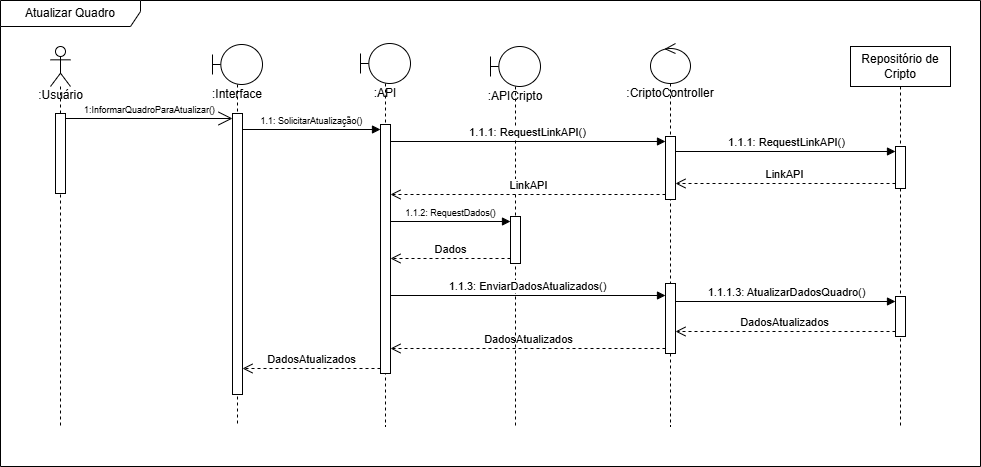

The diagram above was exported from draw.io. Its source (the exported page's mxGraphModel, read from the mxfile embedded in the PNG):
<mxGraphModel dx="1400" dy="815" grid="1" gridSize="10" guides="1" tooltips="1" connect="1" arrows="1" fold="1" page="1" pageScale="1" pageWidth="827" pageHeight="1169" math="0" shadow="0">
  <root>
    <mxCell id="0" />
    <mxCell id="1" parent="0" />
    <object label="&lt;div&gt;&lt;br&gt;&lt;/div&gt;:Usuário" id="TPVHz8wVQf9FJ052up42-14">
      <mxCell style="shape=umlLifeline;perimeter=lifelinePerimeter;html=1;container=1;dropTarget=0;collapsible=0;recursiveResize=0;outlineConnect=0;portConstraint=eastwest;newEdgeStyle={&quot;curved&quot;:0,&quot;rounded&quot;:0};participant=umlActor;size=40;textShadow=0;verticalAlign=top;labelPosition=center;verticalLabelPosition=middle;align=center;spacingTop=21;labelBackgroundColor=none;spacing=2;" parent="1" vertex="1">
        <mxGeometry x="120" y="210" width="20" height="380" as="geometry" />
      </mxCell>
    </object>
    <mxCell id="TPVHz8wVQf9FJ052up42-24" value="" style="html=1;points=[[0,0,0,0,5],[0,1,0,0,-5],[1,0,0,0,5],[1,1,0,0,-5]];perimeter=orthogonalPerimeter;outlineConnect=0;targetShapes=umlLifeline;portConstraint=eastwest;newEdgeStyle={&quot;curved&quot;:0,&quot;rounded&quot;:0};" parent="TPVHz8wVQf9FJ052up42-14" vertex="1">
      <mxGeometry x="5" y="67" width="10" height="80" as="geometry" />
    </mxCell>
    <mxCell id="TPVHz8wVQf9FJ052up42-18" value=":Interface" style="shape=umlLifeline;perimeter=lifelinePerimeter;whiteSpace=wrap;html=1;container=1;dropTarget=0;collapsible=0;recursiveResize=0;outlineConnect=0;portConstraint=eastwest;newEdgeStyle={&quot;curved&quot;:0,&quot;rounded&quot;:0};participant=umlBoundary;spacingTop=36;verticalAlign=top;" parent="1" vertex="1">
      <mxGeometry x="282" y="208" width="50" height="382" as="geometry" />
    </mxCell>
    <mxCell id="TPVHz8wVQf9FJ052up42-32" value="" style="html=1;points=[[0,0,0,0,5],[0,1,0,0,-5],[1,0,0,0,5],[1,1,0,0,-5]];perimeter=orthogonalPerimeter;outlineConnect=0;targetShapes=umlLifeline;portConstraint=eastwest;newEdgeStyle={&quot;curved&quot;:0,&quot;rounded&quot;:0};" parent="TPVHz8wVQf9FJ052up42-18" vertex="1">
      <mxGeometry x="20" y="69" width="10" height="281" as="geometry" />
    </mxCell>
    <mxCell id="TPVHz8wVQf9FJ052up42-21" value=":CriptoController" style="shape=umlLifeline;perimeter=lifelinePerimeter;whiteSpace=wrap;html=1;container=1;dropTarget=0;collapsible=0;recursiveResize=0;outlineConnect=0;portConstraint=eastwest;newEdgeStyle={&quot;curved&quot;:0,&quot;rounded&quot;:0};participant=umlControl;spacingTop=36;verticalAlign=top;" parent="1" vertex="1">
      <mxGeometry x="720" y="207" width="40" height="383" as="geometry" />
    </mxCell>
    <mxCell id="TPVHz8wVQf9FJ052up42-38" value="" style="html=1;points=[[0,0,0,0,5],[0,1,0,0,-5],[1,0,0,0,5],[1,1,0,0,-5]];perimeter=orthogonalPerimeter;outlineConnect=0;targetShapes=umlLifeline;portConstraint=eastwest;newEdgeStyle={&quot;curved&quot;:0,&quot;rounded&quot;:0};" parent="TPVHz8wVQf9FJ052up42-21" vertex="1">
      <mxGeometry x="15" y="240" width="10" height="70" as="geometry" />
    </mxCell>
    <mxCell id="kH8nTJ_qbQiYQn29TFL3-2" value="" style="html=1;points=[[0,0,0,0,5],[0,1,0,0,-5],[1,0,0,0,5],[1,1,0,0,-5]];perimeter=orthogonalPerimeter;outlineConnect=0;targetShapes=umlLifeline;portConstraint=eastwest;newEdgeStyle={&quot;curved&quot;:0,&quot;rounded&quot;:0};" vertex="1" parent="TPVHz8wVQf9FJ052up42-21">
      <mxGeometry x="15" y="93" width="10" height="63" as="geometry" />
    </mxCell>
    <mxCell id="TPVHz8wVQf9FJ052up42-23" value="Repositório de Cripto" style="shape=umlLifeline;perimeter=lifelinePerimeter;whiteSpace=wrap;html=1;container=1;dropTarget=0;collapsible=0;recursiveResize=0;outlineConnect=0;portConstraint=eastwest;newEdgeStyle={&quot;curved&quot;:0,&quot;rounded&quot;:0};" parent="1" vertex="1">
      <mxGeometry x="920" y="210" width="100" height="380" as="geometry" />
    </mxCell>
    <mxCell id="TPVHz8wVQf9FJ052up42-56" value="" style="html=1;points=[[0,0,0,0,5],[0,1,0,0,-5],[1,0,0,0,5],[1,1,0,0,-5]];perimeter=orthogonalPerimeter;outlineConnect=0;targetShapes=umlLifeline;portConstraint=eastwest;newEdgeStyle={&quot;curved&quot;:0,&quot;rounded&quot;:0};" parent="TPVHz8wVQf9FJ052up42-23" vertex="1">
      <mxGeometry x="45" y="250" width="10" height="40" as="geometry" />
    </mxCell>
    <mxCell id="kH8nTJ_qbQiYQn29TFL3-4" value="" style="html=1;points=[[0,0,0,0,5],[0,1,0,0,-5],[1,0,0,0,5],[1,1,0,0,-5]];perimeter=orthogonalPerimeter;outlineConnect=0;targetShapes=umlLifeline;portConstraint=eastwest;newEdgeStyle={&quot;curved&quot;:0,&quot;rounded&quot;:0};" vertex="1" parent="TPVHz8wVQf9FJ052up42-23">
      <mxGeometry x="45" y="100" width="10" height="42" as="geometry" />
    </mxCell>
    <mxCell id="TPVHz8wVQf9FJ052up42-25" value="Atualizar Quadro" style="shape=umlFrame;whiteSpace=wrap;html=1;pointerEvents=0;width=140;height=26;" parent="1" vertex="1">
      <mxGeometry x="70" y="164" width="980" height="466" as="geometry" />
    </mxCell>
    <mxCell id="TPVHz8wVQf9FJ052up42-26" value="1:InformarQuadroParaAtualizar()" style="endArrow=open;endFill=1;endSize=12;html=1;rounded=0;exitX=1;exitY=0;exitDx=0;exitDy=5;exitPerimeter=0;entryX=0;entryY=0;entryDx=0;entryDy=5;entryPerimeter=0;verticalAlign=bottom;fontSize=9;" parent="1" source="TPVHz8wVQf9FJ052up42-24" target="TPVHz8wVQf9FJ052up42-32" edge="1">
      <mxGeometry width="160" relative="1" as="geometry">
        <mxPoint x="150" y="290" as="sourcePoint" />
        <mxPoint x="270" y="282" as="targetPoint" />
      </mxGeometry>
    </mxCell>
    <mxCell id="TPVHz8wVQf9FJ052up42-39" value=":API" style="shape=umlLifeline;perimeter=lifelinePerimeter;whiteSpace=wrap;html=1;container=1;dropTarget=0;collapsible=0;recursiveResize=0;outlineConnect=0;portConstraint=eastwest;newEdgeStyle={&quot;curved&quot;:0,&quot;rounded&quot;:0};participant=umlBoundary;spacingTop=36;verticalAlign=top;" parent="1" vertex="1">
      <mxGeometry x="430" y="207" width="50" height="383" as="geometry" />
    </mxCell>
    <mxCell id="TPVHz8wVQf9FJ052up42-40" value="" style="html=1;points=[[0,0,0,0,5],[0,1,0,0,-5],[1,0,0,0,5],[1,1,0,0,-5]];perimeter=orthogonalPerimeter;outlineConnect=0;targetShapes=umlLifeline;portConstraint=eastwest;newEdgeStyle={&quot;curved&quot;:0,&quot;rounded&quot;:0};" parent="TPVHz8wVQf9FJ052up42-39" vertex="1">
      <mxGeometry x="20" y="81" width="10" height="249" as="geometry" />
    </mxCell>
    <mxCell id="TPVHz8wVQf9FJ052up42-41" value="1.1: SolicitarAtualização()" style="html=1;verticalAlign=bottom;endArrow=block;curved=0;rounded=0;entryX=0;entryY=0;entryDx=0;entryDy=5;entryPerimeter=0;fontSize=9;" parent="1" source="TPVHz8wVQf9FJ052up42-32" target="TPVHz8wVQf9FJ052up42-40" edge="1">
      <mxGeometry x="0.0015" width="80" relative="1" as="geometry">
        <mxPoint x="300" y="291" as="sourcePoint" />
        <mxPoint x="420" y="329" as="targetPoint" />
        <mxPoint as="offset" />
      </mxGeometry>
    </mxCell>
    <mxCell id="TPVHz8wVQf9FJ052up42-42" value="1.1.2: RequestDados()" style="html=1;verticalAlign=bottom;endArrow=block;curved=0;rounded=0;fontSize=9;entryX=0;entryY=0;entryDx=0;entryDy=5;entryPerimeter=0;" parent="1" source="TPVHz8wVQf9FJ052up42-40" target="HiQy8FbzvZAvB5LoQk1J-1" edge="1">
      <mxGeometry width="80" relative="1" as="geometry">
        <mxPoint x="460" y="381.5" as="sourcePoint" />
        <mxPoint x="580" y="381.5" as="targetPoint" />
      </mxGeometry>
    </mxCell>
    <mxCell id="TPVHz8wVQf9FJ052up42-55" value="1.1.1.3: AtualizarDadosQuadro()" style="html=1;verticalAlign=bottom;endArrow=block;curved=0;rounded=0;entryX=0;entryY=0;entryDx=0;entryDy=5;entryPerimeter=0;" parent="1" source="TPVHz8wVQf9FJ052up42-38" target="TPVHz8wVQf9FJ052up42-56" edge="1">
      <mxGeometry width="80" relative="1" as="geometry">
        <mxPoint x="690" y="520" as="sourcePoint" />
        <mxPoint x="770" y="520" as="targetPoint" />
      </mxGeometry>
    </mxCell>
    <mxCell id="TPVHz8wVQf9FJ052up42-57" value="DadosAtualizados" style="html=1;verticalAlign=bottom;endArrow=open;dashed=1;endSize=8;curved=0;rounded=0;exitX=0;exitY=1;exitDx=0;exitDy=-5;exitPerimeter=0;" parent="1" source="TPVHz8wVQf9FJ052up42-56" target="TPVHz8wVQf9FJ052up42-38" edge="1">
      <mxGeometry relative="1" as="geometry">
        <mxPoint x="900" y="550" as="sourcePoint" />
        <mxPoint x="820" y="550" as="targetPoint" />
      </mxGeometry>
    </mxCell>
    <mxCell id="TPVHz8wVQf9FJ052up42-60" value="DadosAtualizados" style="html=1;verticalAlign=bottom;endArrow=open;dashed=1;endSize=8;curved=0;rounded=0;exitX=0;exitY=1;exitDx=0;exitDy=-5;exitPerimeter=0;" parent="1" source="TPVHz8wVQf9FJ052up42-38" target="TPVHz8wVQf9FJ052up42-40" edge="1">
      <mxGeometry relative="1" as="geometry">
        <mxPoint x="590" y="620" as="sourcePoint" />
        <mxPoint x="510" y="620" as="targetPoint" />
      </mxGeometry>
    </mxCell>
    <mxCell id="TPVHz8wVQf9FJ052up42-61" value="DadosAtualizados" style="html=1;verticalAlign=bottom;endArrow=open;dashed=1;endSize=8;curved=0;rounded=0;exitX=0;exitY=1;exitDx=0;exitDy=-5;exitPerimeter=0;" parent="1" source="TPVHz8wVQf9FJ052up42-40" target="TPVHz8wVQf9FJ052up42-32" edge="1">
      <mxGeometry relative="1" as="geometry">
        <mxPoint x="470" y="650" as="sourcePoint" />
        <mxPoint x="313" y="530" as="targetPoint" />
      </mxGeometry>
    </mxCell>
    <mxCell id="HiQy8FbzvZAvB5LoQk1J-2" value=":APICripto" style="shape=umlLifeline;perimeter=lifelinePerimeter;whiteSpace=wrap;html=1;container=1;dropTarget=0;collapsible=0;recursiveResize=0;outlineConnect=0;portConstraint=eastwest;newEdgeStyle={&quot;curved&quot;:0,&quot;rounded&quot;:0};participant=umlBoundary;spacingTop=36;verticalAlign=top;" parent="1" vertex="1">
      <mxGeometry x="560" y="210" width="50" height="380" as="geometry" />
    </mxCell>
    <mxCell id="HiQy8FbzvZAvB5LoQk1J-1" value="" style="html=1;points=[[0,0,0,0,5],[0,1,0,0,-5],[1,0,0,0,5],[1,1,0,0,-5]];perimeter=orthogonalPerimeter;outlineConnect=0;targetShapes=umlLifeline;portConstraint=eastwest;newEdgeStyle={&quot;curved&quot;:0,&quot;rounded&quot;:0};" parent="HiQy8FbzvZAvB5LoQk1J-2" vertex="1">
      <mxGeometry x="20" y="170" width="10" height="47" as="geometry" />
    </mxCell>
    <mxCell id="HiQy8FbzvZAvB5LoQk1J-4" value="Dados" style="html=1;verticalAlign=bottom;endArrow=open;dashed=1;endSize=8;curved=0;rounded=0;exitX=0;exitY=1;exitDx=0;exitDy=-5;exitPerimeter=0;" parent="1" target="TPVHz8wVQf9FJ052up42-40" edge="1" source="HiQy8FbzvZAvB5LoQk1J-1">
      <mxGeometry relative="1" as="geometry">
        <mxPoint x="580" y="413.00000000000006" as="sourcePoint" />
        <mxPoint x="460" y="413" as="targetPoint" />
      </mxGeometry>
    </mxCell>
    <mxCell id="HiQy8FbzvZAvB5LoQk1J-5" value="1.1.3: EnviarDadosAtualizados()" style="html=1;verticalAlign=bottom;endArrow=block;curved=0;rounded=0;entryX=0;entryY=0;entryDx=0;entryDy=5;entryPerimeter=0;" parent="1" edge="1">
      <mxGeometry width="80" relative="1" as="geometry">
        <mxPoint x="460" y="459" as="sourcePoint" />
        <mxPoint x="735" y="459" as="targetPoint" />
      </mxGeometry>
    </mxCell>
    <mxCell id="kH8nTJ_qbQiYQn29TFL3-1" value="1.1.1: RequestLinkAPI()" style="html=1;verticalAlign=bottom;endArrow=block;curved=0;rounded=0;entryX=0;entryY=0;entryDx=0;entryDy=5;entryPerimeter=0;" edge="1" parent="1" source="TPVHz8wVQf9FJ052up42-40" target="kH8nTJ_qbQiYQn29TFL3-2">
      <mxGeometry width="80" relative="1" as="geometry">
        <mxPoint x="480" y="310" as="sourcePoint" />
        <mxPoint x="720" y="310" as="targetPoint" />
      </mxGeometry>
    </mxCell>
    <mxCell id="kH8nTJ_qbQiYQn29TFL3-3" value="1.1.1: RequestLinkAPI()" style="html=1;verticalAlign=bottom;endArrow=block;curved=0;rounded=0;entryX=0;entryY=0;entryDx=0;entryDy=5;entryPerimeter=0;" edge="1" parent="1" source="kH8nTJ_qbQiYQn29TFL3-2" target="kH8nTJ_qbQiYQn29TFL3-4">
      <mxGeometry width="80" relative="1" as="geometry">
        <mxPoint x="760" y="320" as="sourcePoint" />
        <mxPoint x="1000" y="316" as="targetPoint" />
      </mxGeometry>
    </mxCell>
    <mxCell id="kH8nTJ_qbQiYQn29TFL3-5" value="LinkAPI" style="html=1;verticalAlign=bottom;endArrow=open;dashed=1;endSize=8;curved=0;rounded=0;exitX=0;exitY=1;exitDx=0;exitDy=-5;exitPerimeter=0;" edge="1" parent="1" source="kH8nTJ_qbQiYQn29TFL3-4" target="kH8nTJ_qbQiYQn29TFL3-2">
      <mxGeometry relative="1" as="geometry">
        <mxPoint x="1000" y="340" as="sourcePoint" />
        <mxPoint x="920" y="340" as="targetPoint" />
      </mxGeometry>
    </mxCell>
    <mxCell id="kH8nTJ_qbQiYQn29TFL3-6" value="LinkAPI" style="html=1;verticalAlign=bottom;endArrow=open;dashed=1;endSize=8;curved=0;rounded=0;exitX=0;exitY=1;exitDx=0;exitDy=-5;exitPerimeter=0;" edge="1" parent="1" source="kH8nTJ_qbQiYQn29TFL3-2" target="TPVHz8wVQf9FJ052up42-40">
      <mxGeometry relative="1" as="geometry">
        <mxPoint x="695" y="347.9999999999999" as="sourcePoint" />
        <mxPoint x="610" y="340" as="targetPoint" />
      </mxGeometry>
    </mxCell>
  </root>
</mxGraphModel>